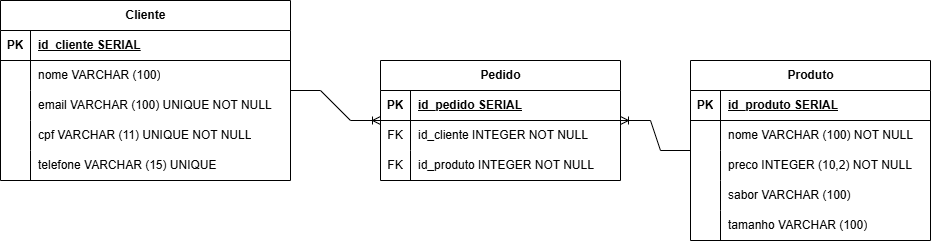

The diagram above was exported from draw.io. Its source (the exported page's mxGraphModel, read from the mxfile embedded in the PNG):
<mxGraphModel dx="1224" dy="648" grid="1" gridSize="10" guides="1" tooltips="1" connect="1" arrows="1" fold="1" page="1" pageScale="1" pageWidth="827" pageHeight="1169" math="0" shadow="0">
  <root>
    <mxCell id="0" />
    <mxCell id="1" parent="0" />
    <mxCell id="acZMizPC_P9OF1_IWi12-1" parent="1" style="shape=table;startSize=30;container=1;collapsible=1;childLayout=tableLayout;fixedRows=1;rowLines=0;fontStyle=1;align=center;resizeLast=1;html=1;" value="Cliente" vertex="1">
      <mxGeometry height="180" width="290" x="10" y="40" as="geometry" />
    </mxCell>
    <mxCell id="acZMizPC_P9OF1_IWi12-2" parent="acZMizPC_P9OF1_IWi12-1" style="shape=tableRow;horizontal=0;startSize=0;swimlaneHead=0;swimlaneBody=0;fillColor=none;collapsible=0;dropTarget=0;points=[[0,0.5],[1,0.5]];portConstraint=eastwest;top=0;left=0;right=0;bottom=1;" value="" vertex="1">
      <mxGeometry height="30" width="290" y="30" as="geometry" />
    </mxCell>
    <mxCell id="acZMizPC_P9OF1_IWi12-3" parent="acZMizPC_P9OF1_IWi12-2" style="shape=partialRectangle;connectable=0;fillColor=none;top=0;left=0;bottom=0;right=0;fontStyle=1;overflow=hidden;whiteSpace=wrap;html=1;" value="PK" vertex="1">
      <mxGeometry height="30" width="30" as="geometry">
        <mxRectangle height="30" width="30" as="alternateBounds" />
      </mxGeometry>
    </mxCell>
    <mxCell id="acZMizPC_P9OF1_IWi12-4" parent="acZMizPC_P9OF1_IWi12-2" style="shape=partialRectangle;connectable=0;fillColor=none;top=0;left=0;bottom=0;right=0;align=left;spacingLeft=6;fontStyle=5;overflow=hidden;whiteSpace=wrap;html=1;" value="id_cliente SERIAL" vertex="1">
      <mxGeometry height="30" width="260" x="30" as="geometry">
        <mxRectangle height="30" width="260" as="alternateBounds" />
      </mxGeometry>
    </mxCell>
    <mxCell id="acZMizPC_P9OF1_IWi12-5" parent="acZMizPC_P9OF1_IWi12-1" style="shape=tableRow;horizontal=0;startSize=0;swimlaneHead=0;swimlaneBody=0;fillColor=none;collapsible=0;dropTarget=0;points=[[0,0.5],[1,0.5]];portConstraint=eastwest;top=0;left=0;right=0;bottom=0;" value="" vertex="1">
      <mxGeometry height="30" width="290" y="60" as="geometry" />
    </mxCell>
    <mxCell id="acZMizPC_P9OF1_IWi12-6" parent="acZMizPC_P9OF1_IWi12-5" style="shape=partialRectangle;connectable=0;fillColor=none;top=0;left=0;bottom=0;right=0;editable=1;overflow=hidden;whiteSpace=wrap;html=1;" value="" vertex="1">
      <mxGeometry height="30" width="30" as="geometry">
        <mxRectangle height="30" width="30" as="alternateBounds" />
      </mxGeometry>
    </mxCell>
    <mxCell id="acZMizPC_P9OF1_IWi12-7" parent="acZMizPC_P9OF1_IWi12-5" style="shape=partialRectangle;connectable=0;fillColor=none;top=0;left=0;bottom=0;right=0;align=left;spacingLeft=6;overflow=hidden;whiteSpace=wrap;html=1;" value="nome VARCHAR (100)" vertex="1">
      <mxGeometry height="30" width="260" x="30" as="geometry">
        <mxRectangle height="30" width="260" as="alternateBounds" />
      </mxGeometry>
    </mxCell>
    <mxCell id="acZMizPC_P9OF1_IWi12-8" parent="acZMizPC_P9OF1_IWi12-1" style="shape=tableRow;horizontal=0;startSize=0;swimlaneHead=0;swimlaneBody=0;fillColor=none;collapsible=0;dropTarget=0;points=[[0,0.5],[1,0.5]];portConstraint=eastwest;top=0;left=0;right=0;bottom=0;" value="" vertex="1">
      <mxGeometry height="30" width="290" y="90" as="geometry" />
    </mxCell>
    <mxCell id="acZMizPC_P9OF1_IWi12-9" parent="acZMizPC_P9OF1_IWi12-8" style="shape=partialRectangle;connectable=0;fillColor=none;top=0;left=0;bottom=0;right=0;editable=1;overflow=hidden;whiteSpace=wrap;html=1;" value="" vertex="1">
      <mxGeometry height="30" width="30" as="geometry">
        <mxRectangle height="30" width="30" as="alternateBounds" />
      </mxGeometry>
    </mxCell>
    <mxCell id="acZMizPC_P9OF1_IWi12-10" parent="acZMizPC_P9OF1_IWi12-8" style="shape=partialRectangle;connectable=0;fillColor=none;top=0;left=0;bottom=0;right=0;align=left;spacingLeft=6;overflow=hidden;whiteSpace=wrap;html=1;" value="email VARCHAR (100) UNIQUE NOT NULL" vertex="1">
      <mxGeometry height="30" width="260" x="30" as="geometry">
        <mxRectangle height="30" width="260" as="alternateBounds" />
      </mxGeometry>
    </mxCell>
    <mxCell id="acZMizPC_P9OF1_IWi12-11" parent="acZMizPC_P9OF1_IWi12-1" style="shape=tableRow;horizontal=0;startSize=0;swimlaneHead=0;swimlaneBody=0;fillColor=none;collapsible=0;dropTarget=0;points=[[0,0.5],[1,0.5]];portConstraint=eastwest;top=0;left=0;right=0;bottom=0;" value="" vertex="1">
      <mxGeometry height="30" width="290" y="120" as="geometry" />
    </mxCell>
    <mxCell id="acZMizPC_P9OF1_IWi12-12" parent="acZMizPC_P9OF1_IWi12-11" style="shape=partialRectangle;connectable=0;fillColor=none;top=0;left=0;bottom=0;right=0;editable=1;overflow=hidden;whiteSpace=wrap;html=1;" value="" vertex="1">
      <mxGeometry height="30" width="30" as="geometry">
        <mxRectangle height="30" width="30" as="alternateBounds" />
      </mxGeometry>
    </mxCell>
    <mxCell id="acZMizPC_P9OF1_IWi12-13" parent="acZMizPC_P9OF1_IWi12-11" style="shape=partialRectangle;connectable=0;fillColor=none;top=0;left=0;bottom=0;right=0;align=left;spacingLeft=6;overflow=hidden;whiteSpace=wrap;html=1;" value="cpf VARCHAR (11) UNIQUE NOT NULL" vertex="1">
      <mxGeometry height="30" width="260" x="30" as="geometry">
        <mxRectangle height="30" width="260" as="alternateBounds" />
      </mxGeometry>
    </mxCell>
    <mxCell id="acZMizPC_P9OF1_IWi12-14" parent="acZMizPC_P9OF1_IWi12-1" style="shape=tableRow;horizontal=0;startSize=0;swimlaneHead=0;swimlaneBody=0;fillColor=none;collapsible=0;dropTarget=0;points=[[0,0.5],[1,0.5]];portConstraint=eastwest;top=0;left=0;right=0;bottom=0;" value="" vertex="1">
      <mxGeometry height="30" width="290" y="150" as="geometry" />
    </mxCell>
    <mxCell id="acZMizPC_P9OF1_IWi12-15" parent="acZMizPC_P9OF1_IWi12-14" style="shape=partialRectangle;connectable=0;fillColor=none;top=0;left=0;bottom=0;right=0;editable=1;overflow=hidden;whiteSpace=wrap;html=1;" value="" vertex="1">
      <mxGeometry height="30" width="30" as="geometry">
        <mxRectangle height="30" width="30" as="alternateBounds" />
      </mxGeometry>
    </mxCell>
    <mxCell id="acZMizPC_P9OF1_IWi12-16" parent="acZMizPC_P9OF1_IWi12-14" style="shape=partialRectangle;connectable=0;fillColor=none;top=0;left=0;bottom=0;right=0;align=left;spacingLeft=6;overflow=hidden;whiteSpace=wrap;html=1;" value="telefone VARCHAR (15) UNIQUE" vertex="1">
      <mxGeometry height="30" width="260" x="30" as="geometry">
        <mxRectangle height="30" width="260" as="alternateBounds" />
      </mxGeometry>
    </mxCell>
    <mxCell id="acZMizPC_P9OF1_IWi12-17" parent="1" style="shape=table;startSize=30;container=1;collapsible=1;childLayout=tableLayout;fixedRows=1;rowLines=0;fontStyle=1;align=center;resizeLast=1;html=1;" value="Pedido" vertex="1">
      <mxGeometry height="120" width="240" x="390" y="100" as="geometry" />
    </mxCell>
    <mxCell id="acZMizPC_P9OF1_IWi12-18" parent="acZMizPC_P9OF1_IWi12-17" style="shape=tableRow;horizontal=0;startSize=0;swimlaneHead=0;swimlaneBody=0;fillColor=none;collapsible=0;dropTarget=0;points=[[0,0.5],[1,0.5]];portConstraint=eastwest;top=0;left=0;right=0;bottom=1;" value="" vertex="1">
      <mxGeometry height="30" width="240" y="30" as="geometry" />
    </mxCell>
    <mxCell id="acZMizPC_P9OF1_IWi12-19" parent="acZMizPC_P9OF1_IWi12-18" style="shape=partialRectangle;connectable=0;fillColor=none;top=0;left=0;bottom=0;right=0;fontStyle=1;overflow=hidden;whiteSpace=wrap;html=1;" value="PK" vertex="1">
      <mxGeometry height="30" width="30" as="geometry">
        <mxRectangle height="30" width="30" as="alternateBounds" />
      </mxGeometry>
    </mxCell>
    <mxCell id="acZMizPC_P9OF1_IWi12-20" parent="acZMizPC_P9OF1_IWi12-18" style="shape=partialRectangle;connectable=0;fillColor=none;top=0;left=0;bottom=0;right=0;align=left;spacingLeft=6;fontStyle=5;overflow=hidden;whiteSpace=wrap;html=1;" value="id_pedido SERIAL" vertex="1">
      <mxGeometry height="30" width="210" x="30" as="geometry">
        <mxRectangle height="30" width="210" as="alternateBounds" />
      </mxGeometry>
    </mxCell>
    <mxCell id="acZMizPC_P9OF1_IWi12-21" parent="acZMizPC_P9OF1_IWi12-17" style="shape=tableRow;horizontal=0;startSize=0;swimlaneHead=0;swimlaneBody=0;fillColor=none;collapsible=0;dropTarget=0;points=[[0,0.5],[1,0.5]];portConstraint=eastwest;top=0;left=0;right=0;bottom=0;" value="" vertex="1">
      <mxGeometry height="30" width="240" y="60" as="geometry" />
    </mxCell>
    <mxCell id="acZMizPC_P9OF1_IWi12-22" parent="acZMizPC_P9OF1_IWi12-21" style="shape=partialRectangle;connectable=0;fillColor=none;top=0;left=0;bottom=0;right=0;editable=1;overflow=hidden;whiteSpace=wrap;html=1;" value="FK" vertex="1">
      <mxGeometry height="30" width="30" as="geometry">
        <mxRectangle height="30" width="30" as="alternateBounds" />
      </mxGeometry>
    </mxCell>
    <mxCell id="acZMizPC_P9OF1_IWi12-23" parent="acZMizPC_P9OF1_IWi12-21" style="shape=partialRectangle;connectable=0;fillColor=none;top=0;left=0;bottom=0;right=0;align=left;spacingLeft=6;overflow=hidden;whiteSpace=wrap;html=1;" value="id_cliente INTEGER NOT NULL" vertex="1">
      <mxGeometry height="30" width="210" x="30" as="geometry">
        <mxRectangle height="30" width="210" as="alternateBounds" />
      </mxGeometry>
    </mxCell>
    <mxCell id="acZMizPC_P9OF1_IWi12-24" parent="acZMizPC_P9OF1_IWi12-17" style="shape=tableRow;horizontal=0;startSize=0;swimlaneHead=0;swimlaneBody=0;fillColor=none;collapsible=0;dropTarget=0;points=[[0,0.5],[1,0.5]];portConstraint=eastwest;top=0;left=0;right=0;bottom=0;" value="" vertex="1">
      <mxGeometry height="30" width="240" y="90" as="geometry" />
    </mxCell>
    <mxCell id="acZMizPC_P9OF1_IWi12-25" parent="acZMizPC_P9OF1_IWi12-24" style="shape=partialRectangle;connectable=0;fillColor=none;top=0;left=0;bottom=0;right=0;editable=1;overflow=hidden;whiteSpace=wrap;html=1;" value="FK" vertex="1">
      <mxGeometry height="30" width="30" as="geometry">
        <mxRectangle height="30" width="30" as="alternateBounds" />
      </mxGeometry>
    </mxCell>
    <mxCell id="acZMizPC_P9OF1_IWi12-26" parent="acZMizPC_P9OF1_IWi12-24" style="shape=partialRectangle;connectable=0;fillColor=none;top=0;left=0;bottom=0;right=0;align=left;spacingLeft=6;overflow=hidden;whiteSpace=wrap;html=1;" value="id_produto INTEGER NOT NULL" vertex="1">
      <mxGeometry height="30" width="210" x="30" as="geometry">
        <mxRectangle height="30" width="210" as="alternateBounds" />
      </mxGeometry>
    </mxCell>
    <mxCell id="acZMizPC_P9OF1_IWi12-33" parent="1" style="shape=table;startSize=30;container=1;collapsible=1;childLayout=tableLayout;fixedRows=1;rowLines=0;fontStyle=1;align=center;resizeLast=1;html=1;" value="Produto" vertex="1">
      <mxGeometry height="180" width="240" x="700" y="100" as="geometry" />
    </mxCell>
    <mxCell id="acZMizPC_P9OF1_IWi12-34" parent="acZMizPC_P9OF1_IWi12-33" style="shape=tableRow;horizontal=0;startSize=0;swimlaneHead=0;swimlaneBody=0;fillColor=none;collapsible=0;dropTarget=0;points=[[0,0.5],[1,0.5]];portConstraint=eastwest;top=0;left=0;right=0;bottom=1;" value="" vertex="1">
      <mxGeometry height="30" width="240" y="30" as="geometry" />
    </mxCell>
    <mxCell id="acZMizPC_P9OF1_IWi12-35" parent="acZMizPC_P9OF1_IWi12-34" style="shape=partialRectangle;connectable=0;fillColor=none;top=0;left=0;bottom=0;right=0;fontStyle=1;overflow=hidden;whiteSpace=wrap;html=1;" value="PK" vertex="1">
      <mxGeometry height="30" width="30" as="geometry">
        <mxRectangle height="30" width="30" as="alternateBounds" />
      </mxGeometry>
    </mxCell>
    <mxCell id="acZMizPC_P9OF1_IWi12-36" parent="acZMizPC_P9OF1_IWi12-34" style="shape=partialRectangle;connectable=0;fillColor=none;top=0;left=0;bottom=0;right=0;align=left;spacingLeft=6;fontStyle=5;overflow=hidden;whiteSpace=wrap;html=1;" value="id_produto SERIAL" vertex="1">
      <mxGeometry height="30" width="210" x="30" as="geometry">
        <mxRectangle height="30" width="210" as="alternateBounds" />
      </mxGeometry>
    </mxCell>
    <mxCell id="acZMizPC_P9OF1_IWi12-37" parent="acZMizPC_P9OF1_IWi12-33" style="shape=tableRow;horizontal=0;startSize=0;swimlaneHead=0;swimlaneBody=0;fillColor=none;collapsible=0;dropTarget=0;points=[[0,0.5],[1,0.5]];portConstraint=eastwest;top=0;left=0;right=0;bottom=0;" value="" vertex="1">
      <mxGeometry height="30" width="240" y="60" as="geometry" />
    </mxCell>
    <mxCell id="acZMizPC_P9OF1_IWi12-38" parent="acZMizPC_P9OF1_IWi12-37" style="shape=partialRectangle;connectable=0;fillColor=none;top=0;left=0;bottom=0;right=0;editable=1;overflow=hidden;whiteSpace=wrap;html=1;" value="" vertex="1">
      <mxGeometry height="30" width="30" as="geometry">
        <mxRectangle height="30" width="30" as="alternateBounds" />
      </mxGeometry>
    </mxCell>
    <mxCell id="acZMizPC_P9OF1_IWi12-39" parent="acZMizPC_P9OF1_IWi12-37" style="shape=partialRectangle;connectable=0;fillColor=none;top=0;left=0;bottom=0;right=0;align=left;spacingLeft=6;overflow=hidden;whiteSpace=wrap;html=1;" value="nome VARCHAR (100) NOT NULL" vertex="1">
      <mxGeometry height="30" width="210" x="30" as="geometry">
        <mxRectangle height="30" width="210" as="alternateBounds" />
      </mxGeometry>
    </mxCell>
    <mxCell id="acZMizPC_P9OF1_IWi12-40" parent="acZMizPC_P9OF1_IWi12-33" style="shape=tableRow;horizontal=0;startSize=0;swimlaneHead=0;swimlaneBody=0;fillColor=none;collapsible=0;dropTarget=0;points=[[0,0.5],[1,0.5]];portConstraint=eastwest;top=0;left=0;right=0;bottom=0;" value="" vertex="1">
      <mxGeometry height="30" width="240" y="90" as="geometry" />
    </mxCell>
    <mxCell id="acZMizPC_P9OF1_IWi12-41" parent="acZMizPC_P9OF1_IWi12-40" style="shape=partialRectangle;connectable=0;fillColor=none;top=0;left=0;bottom=0;right=0;editable=1;overflow=hidden;whiteSpace=wrap;html=1;" value="" vertex="1">
      <mxGeometry height="30" width="30" as="geometry">
        <mxRectangle height="30" width="30" as="alternateBounds" />
      </mxGeometry>
    </mxCell>
    <mxCell id="acZMizPC_P9OF1_IWi12-42" parent="acZMizPC_P9OF1_IWi12-40" style="shape=partialRectangle;connectable=0;fillColor=none;top=0;left=0;bottom=0;right=0;align=left;spacingLeft=6;overflow=hidden;whiteSpace=wrap;html=1;" value="preco INTEGER (10,2) NOT NULL" vertex="1">
      <mxGeometry height="30" width="210" x="30" as="geometry">
        <mxRectangle height="30" width="210" as="alternateBounds" />
      </mxGeometry>
    </mxCell>
    <mxCell id="acZMizPC_P9OF1_IWi12-51" parent="acZMizPC_P9OF1_IWi12-33" style="shape=tableRow;horizontal=0;startSize=0;swimlaneHead=0;swimlaneBody=0;fillColor=none;collapsible=0;dropTarget=0;points=[[0,0.5],[1,0.5]];portConstraint=eastwest;top=0;left=0;right=0;bottom=0;" value="" vertex="1">
      <mxGeometry height="30" width="240" y="120" as="geometry" />
    </mxCell>
    <mxCell id="acZMizPC_P9OF1_IWi12-52" parent="acZMizPC_P9OF1_IWi12-51" style="shape=partialRectangle;connectable=0;fillColor=none;top=0;left=0;bottom=0;right=0;editable=1;overflow=hidden;whiteSpace=wrap;html=1;" value="" vertex="1">
      <mxGeometry height="30" width="30" as="geometry">
        <mxRectangle height="30" width="30" as="alternateBounds" />
      </mxGeometry>
    </mxCell>
    <mxCell id="acZMizPC_P9OF1_IWi12-53" parent="acZMizPC_P9OF1_IWi12-51" style="shape=partialRectangle;connectable=0;fillColor=none;top=0;left=0;bottom=0;right=0;align=left;spacingLeft=6;overflow=hidden;whiteSpace=wrap;html=1;" value="sabor VARCHAR (100)&amp;nbsp;&amp;nbsp;" vertex="1">
      <mxGeometry height="30" width="210" x="30" as="geometry">
        <mxRectangle height="30" width="210" as="alternateBounds" />
      </mxGeometry>
    </mxCell>
    <mxCell id="acZMizPC_P9OF1_IWi12-54" parent="acZMizPC_P9OF1_IWi12-33" style="shape=tableRow;horizontal=0;startSize=0;swimlaneHead=0;swimlaneBody=0;fillColor=none;collapsible=0;dropTarget=0;points=[[0,0.5],[1,0.5]];portConstraint=eastwest;top=0;left=0;right=0;bottom=0;" value="" vertex="1">
      <mxGeometry height="30" width="240" y="150" as="geometry" />
    </mxCell>
    <mxCell id="acZMizPC_P9OF1_IWi12-55" parent="acZMizPC_P9OF1_IWi12-54" style="shape=partialRectangle;connectable=0;fillColor=none;top=0;left=0;bottom=0;right=0;editable=1;overflow=hidden;whiteSpace=wrap;html=1;" value="" vertex="1">
      <mxGeometry height="30" width="30" as="geometry">
        <mxRectangle height="30" width="30" as="alternateBounds" />
      </mxGeometry>
    </mxCell>
    <mxCell id="acZMizPC_P9OF1_IWi12-56" parent="acZMizPC_P9OF1_IWi12-54" style="shape=partialRectangle;connectable=0;fillColor=none;top=0;left=0;bottom=0;right=0;align=left;spacingLeft=6;overflow=hidden;whiteSpace=wrap;html=1;" value="tamanho VARCHAR (100)" vertex="1">
      <mxGeometry height="30" width="210" x="30" as="geometry">
        <mxRectangle height="30" width="210" as="alternateBounds" />
      </mxGeometry>
    </mxCell>
    <mxCell id="acZMizPC_P9OF1_IWi12-43" edge="1" parent="1" source="acZMizPC_P9OF1_IWi12-1" style="edgeStyle=entityRelationEdgeStyle;fontSize=12;html=1;endArrow=ERoneToMany;rounded=0;" target="acZMizPC_P9OF1_IWi12-17" value="">
      <mxGeometry height="100" relative="1" width="100" as="geometry">
        <mxPoint x="500" y="240" as="sourcePoint" />
        <mxPoint x="600" y="140" as="targetPoint" />
      </mxGeometry>
    </mxCell>
    <mxCell id="acZMizPC_P9OF1_IWi12-44" edge="1" parent="1" source="acZMizPC_P9OF1_IWi12-33" style="edgeStyle=entityRelationEdgeStyle;fontSize=12;html=1;endArrow=ERoneToMany;rounded=0;" target="acZMizPC_P9OF1_IWi12-17" value="">
      <mxGeometry height="100" relative="1" width="100" as="geometry">
        <mxPoint x="500" y="240" as="sourcePoint" />
        <mxPoint x="600" y="140" as="targetPoint" />
      </mxGeometry>
    </mxCell>
  </root>
</mxGraphModel>